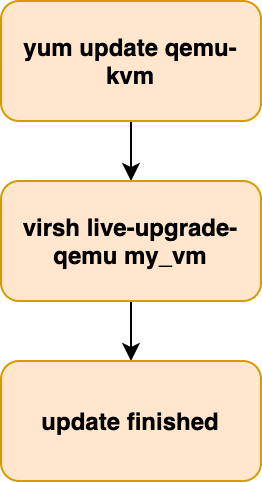

The diagram above was exported from draw.io. Its source (the exported page's mxGraphModel, read from the mxfile embedded in the PNG):
<mxGraphModel dx="541" dy="278" grid="1" gridSize="10" guides="1" tooltips="1" connect="1" arrows="1" fold="1" page="1" pageScale="1" pageWidth="850" pageHeight="1100" math="0" shadow="0">
  <root>
    <mxCell id="0" />
    <mxCell id="1" parent="0" />
    <mxCell id="2" style="edgeStyle=orthogonalEdgeStyle;rounded=0;orthogonalLoop=1;jettySize=auto;html=1;entryX=0.5;entryY=0;entryDx=0;entryDy=0;" edge="1" source="3" target="5" parent="1">
      <mxGeometry relative="1" as="geometry" />
    </mxCell>
    <mxCell id="3" value="&lt;b&gt;yum update qemu-kvm&lt;/b&gt;" style="rounded=1;whiteSpace=wrap;html=1;fillColor=#ffe6cc;strokeColor=#d79b00;" vertex="1" parent="1">
      <mxGeometry x="180" y="450" width="130" height="60" as="geometry" />
    </mxCell>
    <mxCell id="4" style="edgeStyle=orthogonalEdgeStyle;rounded=0;orthogonalLoop=1;jettySize=auto;html=1;" edge="1" source="5" parent="1">
      <mxGeometry relative="1" as="geometry">
        <mxPoint x="245" y="630" as="targetPoint" />
      </mxGeometry>
    </mxCell>
    <mxCell id="5" value="&lt;b&gt;virsh live-upgrade-qemu my_vm&lt;/b&gt;" style="rounded=1;whiteSpace=wrap;html=1;fillColor=#ffe6cc;strokeColor=#d79b00;" vertex="1" parent="1">
      <mxGeometry x="180" y="540" width="130" height="60" as="geometry" />
    </mxCell>
    <mxCell id="6" value="&lt;b&gt;update finished&lt;/b&gt;" style="rounded=1;whiteSpace=wrap;html=1;fillColor=#ffe6cc;strokeColor=#d79b00;" vertex="1" parent="1">
      <mxGeometry x="180" y="630" width="130" height="60" as="geometry" />
    </mxCell>
  </root>
</mxGraphModel>